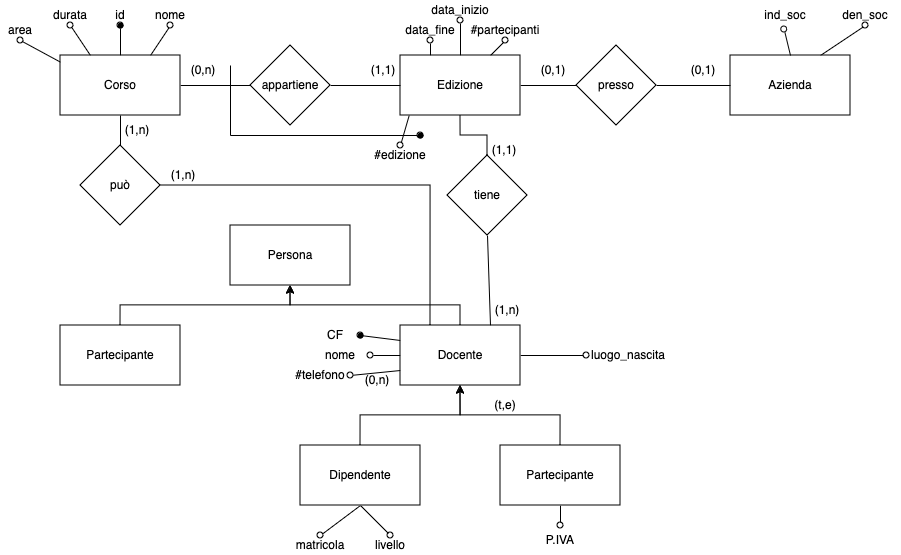

The diagram above was exported from draw.io. Its source (the exported page's mxGraphModel, read from the mxfile embedded in the PNG):
<mxGraphModel dx="937" dy="630" grid="1" gridSize="10" guides="1" tooltips="1" connect="1" arrows="1" fold="1" page="0" pageScale="1" pageWidth="827" pageHeight="1169" math="0" shadow="0">
  <root>
    <mxCell id="0" />
    <mxCell id="1" parent="0" />
    <mxCell id="nIqjJ--iWXaSK1hYviSx-6" style="edgeStyle=orthogonalEdgeStyle;rounded=0;orthogonalLoop=1;jettySize=auto;html=1;exitX=0.5;exitY=0;exitDx=0;exitDy=0;entryX=0.5;entryY=1;entryDx=0;entryDy=0;" edge="1" parent="1" source="nIqjJ--iWXaSK1hYviSx-1" target="nIqjJ--iWXaSK1hYviSx-5">
      <mxGeometry relative="1" as="geometry" />
    </mxCell>
    <mxCell id="nIqjJ--iWXaSK1hYviSx-1" value="Partecipante" style="rounded=0;whiteSpace=wrap;html=1;" vertex="1" parent="1">
      <mxGeometry x="180" y="410" width="120" height="60" as="geometry" />
    </mxCell>
    <mxCell id="nIqjJ--iWXaSK1hYviSx-44" style="rounded=0;orthogonalLoop=1;jettySize=auto;html=1;exitX=0.25;exitY=0;exitDx=0;exitDy=0;entryX=0.5;entryY=1;entryDx=0;entryDy=0;endArrow=oval;endFill=0;" edge="1" parent="1" source="nIqjJ--iWXaSK1hYviSx-2" target="nIqjJ--iWXaSK1hYviSx-20">
      <mxGeometry relative="1" as="geometry" />
    </mxCell>
    <mxCell id="nIqjJ--iWXaSK1hYviSx-45" style="rounded=0;orthogonalLoop=1;jettySize=auto;html=1;exitX=0.5;exitY=0;exitDx=0;exitDy=0;entryX=0.5;entryY=1;entryDx=0;entryDy=0;endArrow=oval;endFill=0;" edge="1" parent="1" source="nIqjJ--iWXaSK1hYviSx-2" target="nIqjJ--iWXaSK1hYviSx-19">
      <mxGeometry relative="1" as="geometry" />
    </mxCell>
    <mxCell id="nIqjJ--iWXaSK1hYviSx-46" style="rounded=0;orthogonalLoop=1;jettySize=auto;html=1;exitX=0.75;exitY=0;exitDx=0;exitDy=0;entryX=0.5;entryY=1;entryDx=0;entryDy=0;endArrow=oval;endFill=0;" edge="1" parent="1" source="nIqjJ--iWXaSK1hYviSx-2" target="nIqjJ--iWXaSK1hYviSx-28">
      <mxGeometry relative="1" as="geometry" />
    </mxCell>
    <mxCell id="nIqjJ--iWXaSK1hYviSx-49" style="rounded=0;orthogonalLoop=1;jettySize=auto;html=1;exitX=0.073;exitY=0.996;exitDx=0;exitDy=0;entryX=0.5;entryY=0;entryDx=0;entryDy=0;endArrow=oval;endFill=0;exitPerimeter=0;" edge="1" parent="1" source="nIqjJ--iWXaSK1hYviSx-2" target="nIqjJ--iWXaSK1hYviSx-48">
      <mxGeometry relative="1" as="geometry" />
    </mxCell>
    <mxCell id="nIqjJ--iWXaSK1hYviSx-83" style="edgeStyle=orthogonalEdgeStyle;rounded=0;orthogonalLoop=1;jettySize=auto;html=1;exitX=1;exitY=0.5;exitDx=0;exitDy=0;entryX=0;entryY=0.5;entryDx=0;entryDy=0;endArrow=none;endFill=0;" edge="1" parent="1" source="nIqjJ--iWXaSK1hYviSx-2" target="nIqjJ--iWXaSK1hYviSx-82">
      <mxGeometry relative="1" as="geometry" />
    </mxCell>
    <mxCell id="nIqjJ--iWXaSK1hYviSx-2" value="Edizione" style="rounded=0;whiteSpace=wrap;html=1;" vertex="1" parent="1">
      <mxGeometry x="520" y="140" width="120" height="60" as="geometry" />
    </mxCell>
    <mxCell id="nIqjJ--iWXaSK1hYviSx-15" style="edgeStyle=orthogonalEdgeStyle;rounded=0;orthogonalLoop=1;jettySize=auto;html=1;exitX=1;exitY=0.5;exitDx=0;exitDy=0;entryX=0;entryY=0.5;entryDx=0;entryDy=0;endArrow=none;endFill=0;" edge="1" parent="1" source="nIqjJ--iWXaSK1hYviSx-3" target="nIqjJ--iWXaSK1hYviSx-14">
      <mxGeometry relative="1" as="geometry" />
    </mxCell>
    <mxCell id="nIqjJ--iWXaSK1hYviSx-29" style="rounded=0;orthogonalLoop=1;jettySize=auto;html=1;exitX=0.25;exitY=0;exitDx=0;exitDy=0;entryX=0.5;entryY=1;entryDx=0;entryDy=0;endArrow=oval;endFill=0;" edge="1" parent="1" source="nIqjJ--iWXaSK1hYviSx-3" target="nIqjJ--iWXaSK1hYviSx-10">
      <mxGeometry relative="1" as="geometry" />
    </mxCell>
    <mxCell id="nIqjJ--iWXaSK1hYviSx-30" style="edgeStyle=orthogonalEdgeStyle;rounded=0;orthogonalLoop=1;jettySize=auto;html=1;exitX=0.5;exitY=0;exitDx=0;exitDy=0;entryX=0.5;entryY=1;entryDx=0;entryDy=0;endArrow=oval;endFill=1;" edge="1" parent="1" source="nIqjJ--iWXaSK1hYviSx-3" target="nIqjJ--iWXaSK1hYviSx-8">
      <mxGeometry relative="1" as="geometry" />
    </mxCell>
    <mxCell id="nIqjJ--iWXaSK1hYviSx-31" style="rounded=0;orthogonalLoop=1;jettySize=auto;html=1;exitX=0.75;exitY=0;exitDx=0;exitDy=0;entryX=0.5;entryY=1;entryDx=0;entryDy=0;endArrow=oval;endFill=0;" edge="1" parent="1" source="nIqjJ--iWXaSK1hYviSx-3" target="nIqjJ--iWXaSK1hYviSx-9">
      <mxGeometry relative="1" as="geometry" />
    </mxCell>
    <mxCell id="nIqjJ--iWXaSK1hYviSx-33" style="rounded=0;orthogonalLoop=1;jettySize=auto;html=1;exitX=0.001;exitY=0.112;exitDx=0;exitDy=0;entryX=0.5;entryY=1;entryDx=0;entryDy=0;endArrow=oval;endFill=0;exitPerimeter=0;" edge="1" parent="1" source="nIqjJ--iWXaSK1hYviSx-3" target="nIqjJ--iWXaSK1hYviSx-32">
      <mxGeometry relative="1" as="geometry" />
    </mxCell>
    <mxCell id="nIqjJ--iWXaSK1hYviSx-3" value="Corso" style="rounded=0;whiteSpace=wrap;html=1;" vertex="1" parent="1">
      <mxGeometry x="180" y="140" width="120" height="60" as="geometry" />
    </mxCell>
    <mxCell id="nIqjJ--iWXaSK1hYviSx-7" style="edgeStyle=orthogonalEdgeStyle;rounded=0;orthogonalLoop=1;jettySize=auto;html=1;exitX=0.5;exitY=0;exitDx=0;exitDy=0;entryX=0.5;entryY=1;entryDx=0;entryDy=0;" edge="1" parent="1" source="nIqjJ--iWXaSK1hYviSx-4" target="nIqjJ--iWXaSK1hYviSx-5">
      <mxGeometry relative="1" as="geometry">
        <mxPoint x="420" y="390" as="targetPoint" />
      </mxGeometry>
    </mxCell>
    <mxCell id="nIqjJ--iWXaSK1hYviSx-62" style="rounded=0;orthogonalLoop=1;jettySize=auto;html=1;entryX=1;entryY=0.5;entryDx=0;entryDy=0;endArrow=oval;endFill=1;exitX=0;exitY=0.25;exitDx=0;exitDy=0;" edge="1" parent="1" source="nIqjJ--iWXaSK1hYviSx-4" target="nIqjJ--iWXaSK1hYviSx-52">
      <mxGeometry relative="1" as="geometry">
        <mxPoint x="550" y="470" as="sourcePoint" />
      </mxGeometry>
    </mxCell>
    <mxCell id="nIqjJ--iWXaSK1hYviSx-66" style="rounded=0;orthogonalLoop=1;jettySize=auto;html=1;exitX=0;exitY=0.75;exitDx=0;exitDy=0;entryX=1;entryY=0.5;entryDx=0;entryDy=0;endArrow=oval;endFill=0;" edge="1" parent="1" source="nIqjJ--iWXaSK1hYviSx-4" target="nIqjJ--iWXaSK1hYviSx-54">
      <mxGeometry relative="1" as="geometry" />
    </mxCell>
    <mxCell id="nIqjJ--iWXaSK1hYviSx-67" style="rounded=0;orthogonalLoop=1;jettySize=auto;html=1;exitX=0;exitY=0.5;exitDx=0;exitDy=0;entryX=1;entryY=0.5;entryDx=0;entryDy=0;endArrow=oval;endFill=0;" edge="1" parent="1" source="nIqjJ--iWXaSK1hYviSx-4" target="nIqjJ--iWXaSK1hYviSx-53">
      <mxGeometry relative="1" as="geometry" />
    </mxCell>
    <mxCell id="nIqjJ--iWXaSK1hYviSx-76" style="rounded=0;orthogonalLoop=1;jettySize=auto;html=1;exitX=0.75;exitY=0;exitDx=0;exitDy=0;entryX=0.5;entryY=1;entryDx=0;entryDy=0;endArrow=none;endFill=0;" edge="1" parent="1" source="nIqjJ--iWXaSK1hYviSx-4" target="nIqjJ--iWXaSK1hYviSx-75">
      <mxGeometry relative="1" as="geometry" />
    </mxCell>
    <mxCell id="nIqjJ--iWXaSK1hYviSx-89" style="edgeStyle=orthogonalEdgeStyle;rounded=0;orthogonalLoop=1;jettySize=auto;html=1;exitX=0.25;exitY=0;exitDx=0;exitDy=0;entryX=1;entryY=0.5;entryDx=0;entryDy=0;endArrow=none;endFill=0;" edge="1" parent="1" source="nIqjJ--iWXaSK1hYviSx-4" target="nIqjJ--iWXaSK1hYviSx-88">
      <mxGeometry relative="1" as="geometry">
        <Array as="points">
          <mxPoint x="550" y="270" />
        </Array>
      </mxGeometry>
    </mxCell>
    <mxCell id="nIqjJ--iWXaSK1hYviSx-108" style="edgeStyle=orthogonalEdgeStyle;rounded=0;orthogonalLoop=1;jettySize=auto;html=1;exitX=1;exitY=0.5;exitDx=0;exitDy=0;entryX=0;entryY=0.5;entryDx=0;entryDy=0;endArrow=oval;endFill=0;" edge="1" parent="1" source="nIqjJ--iWXaSK1hYviSx-4" target="nIqjJ--iWXaSK1hYviSx-107">
      <mxGeometry relative="1" as="geometry" />
    </mxCell>
    <mxCell id="nIqjJ--iWXaSK1hYviSx-4" value="Docente" style="rounded=0;whiteSpace=wrap;html=1;" vertex="1" parent="1">
      <mxGeometry x="520" y="410" width="120" height="60" as="geometry" />
    </mxCell>
    <mxCell id="nIqjJ--iWXaSK1hYviSx-5" value="Persona" style="rounded=0;whiteSpace=wrap;html=1;" vertex="1" parent="1">
      <mxGeometry x="350" y="310" width="120" height="60" as="geometry" />
    </mxCell>
    <mxCell id="nIqjJ--iWXaSK1hYviSx-8" value="id" style="text;html=1;align=center;verticalAlign=middle;whiteSpace=wrap;rounded=0;" vertex="1" parent="1">
      <mxGeometry x="225" y="90" width="30" height="20" as="geometry" />
    </mxCell>
    <mxCell id="nIqjJ--iWXaSK1hYviSx-9" value="nome" style="text;html=1;align=center;verticalAlign=middle;whiteSpace=wrap;rounded=0;" vertex="1" parent="1">
      <mxGeometry x="270" y="90" width="40" height="20" as="geometry" />
    </mxCell>
    <mxCell id="nIqjJ--iWXaSK1hYviSx-10" value="durata" style="text;html=1;align=center;verticalAlign=middle;whiteSpace=wrap;rounded=0;" vertex="1" parent="1">
      <mxGeometry x="170" y="90" width="40" height="20" as="geometry" />
    </mxCell>
    <mxCell id="nIqjJ--iWXaSK1hYviSx-16" style="edgeStyle=orthogonalEdgeStyle;rounded=0;orthogonalLoop=1;jettySize=auto;html=1;exitX=1;exitY=0.5;exitDx=0;exitDy=0;entryX=0;entryY=0.5;entryDx=0;entryDy=0;endArrow=none;endFill=0;" edge="1" parent="1" source="nIqjJ--iWXaSK1hYviSx-14" target="nIqjJ--iWXaSK1hYviSx-2">
      <mxGeometry relative="1" as="geometry" />
    </mxCell>
    <mxCell id="nIqjJ--iWXaSK1hYviSx-14" value="appartiene" style="rhombus;whiteSpace=wrap;html=1;" vertex="1" parent="1">
      <mxGeometry x="370" y="130" width="80" height="80" as="geometry" />
    </mxCell>
    <mxCell id="nIqjJ--iWXaSK1hYviSx-17" value="(0,n)" style="text;html=1;align=center;verticalAlign=middle;whiteSpace=wrap;rounded=0;" vertex="1" parent="1">
      <mxGeometry x="300" y="140" width="46" height="30" as="geometry" />
    </mxCell>
    <mxCell id="nIqjJ--iWXaSK1hYviSx-18" value="(1,1)" style="text;html=1;align=center;verticalAlign=middle;whiteSpace=wrap;rounded=0;" vertex="1" parent="1">
      <mxGeometry x="480" y="140" width="46" height="30" as="geometry" />
    </mxCell>
    <mxCell id="nIqjJ--iWXaSK1hYviSx-19" value="data_inizio" style="text;html=1;align=center;verticalAlign=middle;whiteSpace=wrap;rounded=0;" vertex="1" parent="1">
      <mxGeometry x="550" y="85" width="60" height="20" as="geometry" />
    </mxCell>
    <mxCell id="nIqjJ--iWXaSK1hYviSx-20" value="data_fine" style="text;html=1;align=center;verticalAlign=middle;whiteSpace=wrap;rounded=0;" vertex="1" parent="1">
      <mxGeometry x="520" y="105" width="60" height="20" as="geometry" />
    </mxCell>
    <mxCell id="nIqjJ--iWXaSK1hYviSx-28" value="#partecipanti" style="text;html=1;align=center;verticalAlign=middle;whiteSpace=wrap;rounded=0;" vertex="1" parent="1">
      <mxGeometry x="590" y="105" width="70" height="20" as="geometry" />
    </mxCell>
    <mxCell id="nIqjJ--iWXaSK1hYviSx-32" value="area" style="text;html=1;align=center;verticalAlign=middle;whiteSpace=wrap;rounded=0;" vertex="1" parent="1">
      <mxGeometry x="120" y="105" width="40" height="20" as="geometry" />
    </mxCell>
    <mxCell id="nIqjJ--iWXaSK1hYviSx-36" value="ind_soc" style="text;html=1;align=center;verticalAlign=middle;whiteSpace=wrap;rounded=0;" vertex="1" parent="1">
      <mxGeometry x="870" y="90" width="70" height="20" as="geometry" />
    </mxCell>
    <mxCell id="nIqjJ--iWXaSK1hYviSx-37" value="den_soc" style="text;html=1;align=center;verticalAlign=middle;whiteSpace=wrap;rounded=0;" vertex="1" parent="1">
      <mxGeometry x="950" y="90" width="70" height="20" as="geometry" />
    </mxCell>
    <mxCell id="nIqjJ--iWXaSK1hYviSx-43" value="(0,1)" style="text;html=1;align=center;verticalAlign=middle;whiteSpace=wrap;rounded=0;" vertex="1" parent="1">
      <mxGeometry x="650" y="140" width="46" height="30" as="geometry" />
    </mxCell>
    <mxCell id="nIqjJ--iWXaSK1hYviSx-48" value="#edizione" style="text;html=1;align=center;verticalAlign=middle;whiteSpace=wrap;rounded=0;" vertex="1" parent="1">
      <mxGeometry x="490" y="230" width="60" height="20" as="geometry" />
    </mxCell>
    <mxCell id="nIqjJ--iWXaSK1hYviSx-50" value="" style="endArrow=none;html=1;rounded=0;" edge="1" parent="1">
      <mxGeometry width="50" height="50" relative="1" as="geometry">
        <mxPoint x="350" y="220" as="sourcePoint" />
        <mxPoint x="350" y="150" as="targetPoint" />
      </mxGeometry>
    </mxCell>
    <mxCell id="nIqjJ--iWXaSK1hYviSx-51" value="" style="endArrow=none;html=1;rounded=0;endFill=0;startArrow=oval;startFill=1;" edge="1" parent="1">
      <mxGeometry width="50" height="50" relative="1" as="geometry">
        <mxPoint x="540" y="220" as="sourcePoint" />
        <mxPoint x="350" y="220" as="targetPoint" />
      </mxGeometry>
    </mxCell>
    <mxCell id="nIqjJ--iWXaSK1hYviSx-52" value="CF" style="text;html=1;align=center;verticalAlign=middle;whiteSpace=wrap;rounded=0;" vertex="1" parent="1">
      <mxGeometry x="430" y="410" width="50" height="20" as="geometry" />
    </mxCell>
    <mxCell id="nIqjJ--iWXaSK1hYviSx-53" value="nome" style="text;html=1;align=center;verticalAlign=middle;whiteSpace=wrap;rounded=0;" vertex="1" parent="1">
      <mxGeometry x="430" y="430" width="60" height="20" as="geometry" />
    </mxCell>
    <mxCell id="nIqjJ--iWXaSK1hYviSx-54" value="#telefono" style="text;html=1;align=center;verticalAlign=middle;whiteSpace=wrap;rounded=0;" vertex="1" parent="1">
      <mxGeometry x="410" y="450" width="60" height="20" as="geometry" />
    </mxCell>
    <mxCell id="nIqjJ--iWXaSK1hYviSx-77" style="rounded=0;orthogonalLoop=1;jettySize=auto;html=1;exitX=0.5;exitY=0;exitDx=0;exitDy=0;entryX=0.5;entryY=1;entryDx=0;entryDy=0;endArrow=none;endFill=0;elbow=vertical;edgeStyle=orthogonalEdgeStyle;" edge="1" parent="1" source="nIqjJ--iWXaSK1hYviSx-75" target="nIqjJ--iWXaSK1hYviSx-2">
      <mxGeometry relative="1" as="geometry" />
    </mxCell>
    <mxCell id="nIqjJ--iWXaSK1hYviSx-75" value="tiene" style="rhombus;whiteSpace=wrap;html=1;" vertex="1" parent="1">
      <mxGeometry x="567" y="240" width="80" height="80" as="geometry" />
    </mxCell>
    <mxCell id="nIqjJ--iWXaSK1hYviSx-78" value="(1,1)" style="text;html=1;align=center;verticalAlign=middle;whiteSpace=wrap;rounded=0;" vertex="1" parent="1">
      <mxGeometry x="601" y="220" width="46" height="30" as="geometry" />
    </mxCell>
    <mxCell id="nIqjJ--iWXaSK1hYviSx-79" value="(1,n)" style="text;html=1;align=center;verticalAlign=middle;whiteSpace=wrap;rounded=0;" vertex="1" parent="1">
      <mxGeometry x="604" y="380" width="46" height="30" as="geometry" />
    </mxCell>
    <mxCell id="nIqjJ--iWXaSK1hYviSx-87" style="rounded=0;orthogonalLoop=1;jettySize=auto;html=1;exitX=0.75;exitY=0;exitDx=0;exitDy=0;entryX=0.5;entryY=1;entryDx=0;entryDy=0;endArrow=oval;endFill=0;" edge="1" parent="1" source="nIqjJ--iWXaSK1hYviSx-81" target="nIqjJ--iWXaSK1hYviSx-37">
      <mxGeometry relative="1" as="geometry" />
    </mxCell>
    <mxCell id="nIqjJ--iWXaSK1hYviSx-81" value="Azienda" style="rounded=0;whiteSpace=wrap;html=1;" vertex="1" parent="1">
      <mxGeometry x="850" y="140" width="120" height="60" as="geometry" />
    </mxCell>
    <mxCell id="nIqjJ--iWXaSK1hYviSx-84" style="edgeStyle=orthogonalEdgeStyle;rounded=0;orthogonalLoop=1;jettySize=auto;html=1;exitX=1;exitY=0.5;exitDx=0;exitDy=0;entryX=0;entryY=0.5;entryDx=0;entryDy=0;endArrow=none;endFill=0;" edge="1" parent="1" source="nIqjJ--iWXaSK1hYviSx-82" target="nIqjJ--iWXaSK1hYviSx-81">
      <mxGeometry relative="1" as="geometry" />
    </mxCell>
    <mxCell id="nIqjJ--iWXaSK1hYviSx-82" value="presso" style="rhombus;whiteSpace=wrap;html=1;" vertex="1" parent="1">
      <mxGeometry x="696" y="130" width="80" height="80" as="geometry" />
    </mxCell>
    <mxCell id="nIqjJ--iWXaSK1hYviSx-85" value="(0,1)" style="text;html=1;align=center;verticalAlign=middle;whiteSpace=wrap;rounded=0;" vertex="1" parent="1">
      <mxGeometry x="800" y="140" width="46" height="30" as="geometry" />
    </mxCell>
    <mxCell id="nIqjJ--iWXaSK1hYviSx-86" style="rounded=0;orthogonalLoop=1;jettySize=auto;html=1;exitX=0.5;exitY=0;exitDx=0;exitDy=0;entryX=0.482;entryY=1.206;entryDx=0;entryDy=0;entryPerimeter=0;endArrow=oval;endFill=0;" edge="1" parent="1" source="nIqjJ--iWXaSK1hYviSx-81" target="nIqjJ--iWXaSK1hYviSx-36">
      <mxGeometry relative="1" as="geometry" />
    </mxCell>
    <mxCell id="nIqjJ--iWXaSK1hYviSx-90" style="edgeStyle=orthogonalEdgeStyle;rounded=0;orthogonalLoop=1;jettySize=auto;html=1;exitX=0.5;exitY=0;exitDx=0;exitDy=0;entryX=0.5;entryY=1;entryDx=0;entryDy=0;endArrow=none;endFill=0;" edge="1" parent="1" source="nIqjJ--iWXaSK1hYviSx-88" target="nIqjJ--iWXaSK1hYviSx-3">
      <mxGeometry relative="1" as="geometry" />
    </mxCell>
    <mxCell id="nIqjJ--iWXaSK1hYviSx-88" value="può" style="rhombus;whiteSpace=wrap;html=1;" vertex="1" parent="1">
      <mxGeometry x="200" y="230" width="80" height="80" as="geometry" />
    </mxCell>
    <mxCell id="nIqjJ--iWXaSK1hYviSx-91" value="(1,n)" style="text;html=1;align=center;verticalAlign=middle;whiteSpace=wrap;rounded=0;" vertex="1" parent="1">
      <mxGeometry x="280" y="250" width="46" height="20" as="geometry" />
    </mxCell>
    <mxCell id="nIqjJ--iWXaSK1hYviSx-92" value="(1,n)" style="text;html=1;align=center;verticalAlign=middle;whiteSpace=wrap;rounded=0;" vertex="1" parent="1">
      <mxGeometry x="234" y="200" width="46" height="30" as="geometry" />
    </mxCell>
    <mxCell id="nIqjJ--iWXaSK1hYviSx-99" style="edgeStyle=orthogonalEdgeStyle;rounded=0;orthogonalLoop=1;jettySize=auto;html=1;exitX=0.5;exitY=0;exitDx=0;exitDy=0;entryX=0.5;entryY=1;entryDx=0;entryDy=0;" edge="1" parent="1" source="nIqjJ--iWXaSK1hYviSx-95" target="nIqjJ--iWXaSK1hYviSx-4">
      <mxGeometry relative="1" as="geometry" />
    </mxCell>
    <mxCell id="nIqjJ--iWXaSK1hYviSx-106" style="edgeStyle=orthogonalEdgeStyle;rounded=0;orthogonalLoop=1;jettySize=auto;html=1;exitX=0.5;exitY=1;exitDx=0;exitDy=0;entryX=0.5;entryY=0;entryDx=0;entryDy=0;endArrow=oval;endFill=0;" edge="1" parent="1" source="nIqjJ--iWXaSK1hYviSx-95" target="nIqjJ--iWXaSK1hYviSx-104">
      <mxGeometry relative="1" as="geometry" />
    </mxCell>
    <mxCell id="nIqjJ--iWXaSK1hYviSx-95" value="Partecipante" style="rounded=0;whiteSpace=wrap;html=1;" vertex="1" parent="1">
      <mxGeometry x="620" y="530" width="120" height="60" as="geometry" />
    </mxCell>
    <mxCell id="nIqjJ--iWXaSK1hYviSx-98" style="edgeStyle=orthogonalEdgeStyle;rounded=0;orthogonalLoop=1;jettySize=auto;html=1;exitX=0.5;exitY=0;exitDx=0;exitDy=0;entryX=0.5;entryY=1;entryDx=0;entryDy=0;" edge="1" parent="1" source="nIqjJ--iWXaSK1hYviSx-96" target="nIqjJ--iWXaSK1hYviSx-4">
      <mxGeometry relative="1" as="geometry" />
    </mxCell>
    <mxCell id="nIqjJ--iWXaSK1hYviSx-102" style="rounded=0;orthogonalLoop=1;jettySize=auto;html=1;exitX=0.5;exitY=1;exitDx=0;exitDy=0;entryX=0.5;entryY=0;entryDx=0;entryDy=0;endArrow=oval;endFill=0;" edge="1" parent="1" source="nIqjJ--iWXaSK1hYviSx-96" target="nIqjJ--iWXaSK1hYviSx-100">
      <mxGeometry relative="1" as="geometry" />
    </mxCell>
    <mxCell id="nIqjJ--iWXaSK1hYviSx-103" style="rounded=0;orthogonalLoop=1;jettySize=auto;html=1;exitX=0.5;exitY=1;exitDx=0;exitDy=0;entryX=0.5;entryY=0;entryDx=0;entryDy=0;endArrow=oval;endFill=0;" edge="1" parent="1" source="nIqjJ--iWXaSK1hYviSx-96" target="nIqjJ--iWXaSK1hYviSx-101">
      <mxGeometry relative="1" as="geometry" />
    </mxCell>
    <mxCell id="nIqjJ--iWXaSK1hYviSx-96" value="Dipendente" style="rounded=0;whiteSpace=wrap;html=1;" vertex="1" parent="1">
      <mxGeometry x="420" y="530" width="120" height="60" as="geometry" />
    </mxCell>
    <mxCell id="nIqjJ--iWXaSK1hYviSx-100" value="matricola" style="text;html=1;align=center;verticalAlign=middle;whiteSpace=wrap;rounded=0;" vertex="1" parent="1">
      <mxGeometry x="410" y="620" width="60" height="20" as="geometry" />
    </mxCell>
    <mxCell id="nIqjJ--iWXaSK1hYviSx-101" value="livello" style="text;html=1;align=center;verticalAlign=middle;whiteSpace=wrap;rounded=0;" vertex="1" parent="1">
      <mxGeometry x="480" y="620" width="60" height="20" as="geometry" />
    </mxCell>
    <mxCell id="nIqjJ--iWXaSK1hYviSx-104" value="P.IVA" style="text;html=1;align=center;verticalAlign=middle;whiteSpace=wrap;rounded=0;" vertex="1" parent="1">
      <mxGeometry x="650" y="610" width="60" height="30" as="geometry" />
    </mxCell>
    <mxCell id="nIqjJ--iWXaSK1hYviSx-107" value="luogo_nascita" style="text;html=1;align=center;verticalAlign=middle;whiteSpace=wrap;rounded=0;" vertex="1" parent="1">
      <mxGeometry x="706" y="430" width="84" height="20" as="geometry" />
    </mxCell>
    <mxCell id="nIqjJ--iWXaSK1hYviSx-109" value="(t,e)" style="text;html=1;align=center;verticalAlign=middle;whiteSpace=wrap;rounded=0;" vertex="1" parent="1">
      <mxGeometry x="595" y="480" width="60" height="20" as="geometry" />
    </mxCell>
    <mxCell id="nIqjJ--iWXaSK1hYviSx-110" value="(0,n)" style="text;html=1;align=center;verticalAlign=middle;whiteSpace=wrap;rounded=0;" vertex="1" parent="1">
      <mxGeometry x="474" y="450" width="46" height="30" as="geometry" />
    </mxCell>
  </root>
</mxGraphModel>